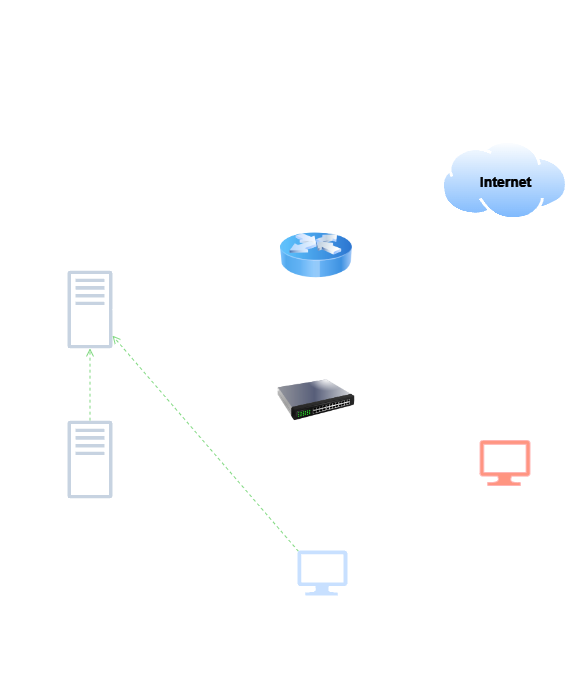

The diagram above was exported from draw.io. Its source (the exported page's mxGraphModel, read from the mxfile embedded in the PNG):
<mxGraphModel dx="1165" dy="1097" grid="1" gridSize="10" guides="1" tooltips="1" connect="1" arrows="1" fold="1" page="1" pageScale="1" pageWidth="827" pageHeight="1169" background="#FFFFFF" math="0" shadow="0">
  <root>
    <mxCell id="0" />
    <mxCell id="1" parent="0" />
    <mxCell id="kl2m6a1VXugdCDTJGsaU-1" value="Splunk Server&lt;div&gt;IP:192.168.10.10&lt;/div&gt;" style="sketch=0;outlineConnect=0;fontColor=default;gradientColor=none;fillColor=#232F3D;strokeColor=none;dashed=0;verticalLabelPosition=top;verticalAlign=bottom;align=center;html=1;fontSize=12;fontStyle=1;aspect=fixed;pointerEvents=1;shape=mxgraph.aws4.traditional_server;labelPosition=center;textShadow=0;" vertex="1" parent="1">
      <mxGeometry x="140" y="340" width="45" height="78" as="geometry" />
    </mxCell>
    <mxCell id="kl2m6a1VXugdCDTJGsaU-51" style="edgeStyle=orthogonalEdgeStyle;rounded=1;orthogonalLoop=1;jettySize=auto;html=1;entryX=0.003;entryY=0.368;entryDx=0;entryDy=0;entryPerimeter=0;endArrow=none;endFill=0;curved=0;" edge="1" parent="1" source="kl2m6a1VXugdCDTJGsaU-2" target="kl2m6a1VXugdCDTJGsaU-36">
      <mxGeometry relative="1" as="geometry" />
    </mxCell>
    <mxCell id="kl2m6a1VXugdCDTJGsaU-53" value="" style="edgeStyle=orthogonalEdgeStyle;rounded=0;orthogonalLoop=1;jettySize=auto;html=1;endArrow=open;endFill=0;dashed=1;fillColor=#008a00;strokeColor=#005700;" edge="1" parent="1" source="kl2m6a1VXugdCDTJGsaU-2" target="kl2m6a1VXugdCDTJGsaU-1">
      <mxGeometry relative="1" as="geometry" />
    </mxCell>
    <mxCell id="kl2m6a1VXugdCDTJGsaU-2" value="Active Directory&lt;div&gt;IP:192.168.10.7&lt;/div&gt;&lt;div&gt;Splunk Universal Forwarder&lt;/div&gt;&lt;div&gt;Sysmon&lt;/div&gt;" style="sketch=0;outlineConnect=0;fontColor=#000000;gradientColor=none;fillColor=#232F3D;strokeColor=none;dashed=0;verticalLabelPosition=bottom;verticalAlign=top;align=center;html=1;fontSize=12;fontStyle=1;aspect=fixed;pointerEvents=1;shape=mxgraph.aws4.traditional_server;" vertex="1" parent="1">
      <mxGeometry x="140" y="490" width="45" height="78" as="geometry" />
    </mxCell>
    <mxCell id="kl2m6a1VXugdCDTJGsaU-43" style="edgeStyle=orthogonalEdgeStyle;rounded=1;orthogonalLoop=1;jettySize=auto;html=1;entryX=1;entryY=0.5;entryDx=0;entryDy=0;strokeColor=default;curved=0;shadow=0;flowAnimation=0;strokeWidth=1;endArrow=none;endFill=0;" edge="1" parent="1" source="kl2m6a1VXugdCDTJGsaU-3" target="kl2m6a1VXugdCDTJGsaU-36">
      <mxGeometry relative="1" as="geometry" />
    </mxCell>
    <mxCell id="kl2m6a1VXugdCDTJGsaU-55" style="rounded=0;orthogonalLoop=1;jettySize=auto;html=1;exitX=0.02;exitY=0.02;exitDx=0;exitDy=0;exitPerimeter=0;dashed=1;endArrow=open;endFill=0;fillColor=#008a00;strokeColor=#005700;" edge="1" parent="1" source="kl2m6a1VXugdCDTJGsaU-3" target="kl2m6a1VXugdCDTJGsaU-1">
      <mxGeometry relative="1" as="geometry">
        <mxPoint x="300" y="560" as="targetPoint" />
      </mxGeometry>
    </mxCell>
    <mxCell id="kl2m6a1VXugdCDTJGsaU-3" value="Windows 10&lt;div&gt;IP:DHCP&lt;/div&gt;&lt;div&gt;Splunk Universal Forwarder&lt;/div&gt;&lt;div&gt;Sysmon&lt;/div&gt;&lt;div&gt;Atomic Red Team&lt;/div&gt;&lt;div&gt;&lt;br&gt;&lt;/div&gt;" style="sketch=0;aspect=fixed;pointerEvents=1;shadow=0;dashed=0;html=1;strokeColor=none;labelPosition=center;verticalLabelPosition=bottom;verticalAlign=top;align=center;fillColor=#00188D;shape=mxgraph.azure.computer;fontStyle=1" vertex="1" parent="1">
      <mxGeometry x="370" y="620" width="50" height="45" as="geometry" />
    </mxCell>
    <mxCell id="kl2m6a1VXugdCDTJGsaU-42" style="edgeStyle=orthogonalEdgeStyle;rounded=1;orthogonalLoop=1;jettySize=auto;html=1;strokeColor=default;curved=0;endArrow=none;endFill=0;" edge="1" parent="1" source="kl2m6a1VXugdCDTJGsaU-4" target="kl2m6a1VXugdCDTJGsaU-36">
      <mxGeometry relative="1" as="geometry" />
    </mxCell>
    <mxCell id="kl2m6a1VXugdCDTJGsaU-4" value="Kali Linux&lt;div&gt;IP:192.168.10.250&lt;/div&gt;&lt;div&gt;&lt;br&gt;&lt;/div&gt;" style="sketch=0;aspect=fixed;pointerEvents=1;shadow=0;dashed=0;html=1;strokeColor=#B20000;labelPosition=center;verticalLabelPosition=bottom;verticalAlign=top;align=center;fillColor=#e51400;shape=mxgraph.azure.computer;fontColor=#000000;fontStyle=1" vertex="1" parent="1">
      <mxGeometry x="552.5" y="510" width="50" height="45" as="geometry" />
    </mxCell>
    <mxCell id="kl2m6a1VXugdCDTJGsaU-38" style="edgeStyle=orthogonalEdgeStyle;rounded=1;orthogonalLoop=1;jettySize=auto;html=1;entryX=0.5;entryY=1;entryDx=0;entryDy=0;curved=0;" edge="1" parent="1" source="kl2m6a1VXugdCDTJGsaU-10" target="kl2m6a1VXugdCDTJGsaU-13">
      <mxGeometry relative="1" as="geometry" />
    </mxCell>
    <mxCell id="kl2m6a1VXugdCDTJGsaU-10" value="" style="image;html=1;image=img/lib/clip_art/networking/Router_Icon_128x128.png;imageBorder=none;" vertex="1" parent="1">
      <mxGeometry x="352.5" y="290" width="72.5" height="70" as="geometry" />
    </mxCell>
    <mxCell id="kl2m6a1VXugdCDTJGsaU-13" value="Internet" style="image;aspect=fixed;perimeter=ellipsePerimeter;html=1;align=center;shadow=0;dashed=0;spacingTop=3;image=img/lib/active_directory/internet_cloud.svg;labelPosition=center;verticalLabelPosition=middle;verticalAlign=middle;labelBackgroundColor=none;fontColor=#FFFFFF;fontStyle=1;fontSize=14;" vertex="1" parent="1">
      <mxGeometry x="514.01" y="210" width="126.98" height="80" as="geometry" />
    </mxCell>
    <mxCell id="kl2m6a1VXugdCDTJGsaU-49" value="" style="edgeStyle=orthogonalEdgeStyle;rounded=1;orthogonalLoop=1;jettySize=auto;html=1;exitX=0.903;exitY=0.5;exitDx=0;exitDy=0;exitPerimeter=0;endArrow=none;endFill=0;entryX=0;entryY=0.5;entryDx=0;entryDy=0;curved=0;" edge="1" parent="1" source="kl2m6a1VXugdCDTJGsaU-36" target="kl2m6a1VXugdCDTJGsaU-10">
      <mxGeometry relative="1" as="geometry">
        <mxPoint x="340" y="410" as="sourcePoint" />
      </mxGeometry>
    </mxCell>
    <mxCell id="kl2m6a1VXugdCDTJGsaU-36" value="" style="image;html=1;image=img/lib/clip_art/networking/Switch_128x128.png;imageBorder=none;shadow=0;perimeterSpacing=0;imageBackground=none;" vertex="1" parent="1">
      <mxGeometry x="350" y="430" width="77.5" height="80" as="geometry" />
    </mxCell>
    <mxCell id="kl2m6a1VXugdCDTJGsaU-41" value="Domain: ADLab&lt;div&gt;Network: 192.168.10.0/24&lt;/div&gt;&lt;div&gt;Splunk Server: 192.168.10.10&lt;/div&gt;&lt;div&gt;Active Directory:192.168.10.7&lt;/div&gt;&lt;div&gt;Attacker:192.168.10.250&lt;/div&gt;" style="text;html=1;align=center;verticalAlign=middle;resizable=0;points=[];autosize=1;rounded=1;glass=0;shadow=0;fillColor=none;strokeColor=default;fontColor=default;gradientColor=none;fontStyle=1" vertex="1" parent="1">
      <mxGeometry x="305" y="120" width="180" height="90" as="geometry" />
    </mxCell>
    <mxCell id="kl2m6a1VXugdCDTJGsaU-52" style="edgeStyle=orthogonalEdgeStyle;rounded=1;orthogonalLoop=1;jettySize=auto;html=1;entryX=0.013;entryY=0.368;entryDx=0;entryDy=0;entryPerimeter=0;endArrow=none;endFill=0;curved=0;" edge="1" parent="1" source="kl2m6a1VXugdCDTJGsaU-1" target="kl2m6a1VXugdCDTJGsaU-36">
      <mxGeometry relative="1" as="geometry" />
    </mxCell>
    <mxCell id="kl2m6a1VXugdCDTJGsaU-56" value="Active Directory Lab" style="text;html=1;align=center;verticalAlign=middle;resizable=0;points=[];autosize=1;strokeColor=none;fillColor=none;fontStyle=1;fontSize=20;labelPosition=center;verticalLabelPosition=middle;horizontal=1;labelBorderColor=default;" vertex="1" parent="1">
      <mxGeometry x="295" y="80" width="200" height="40" as="geometry" />
    </mxCell>
  </root>
</mxGraphModel>